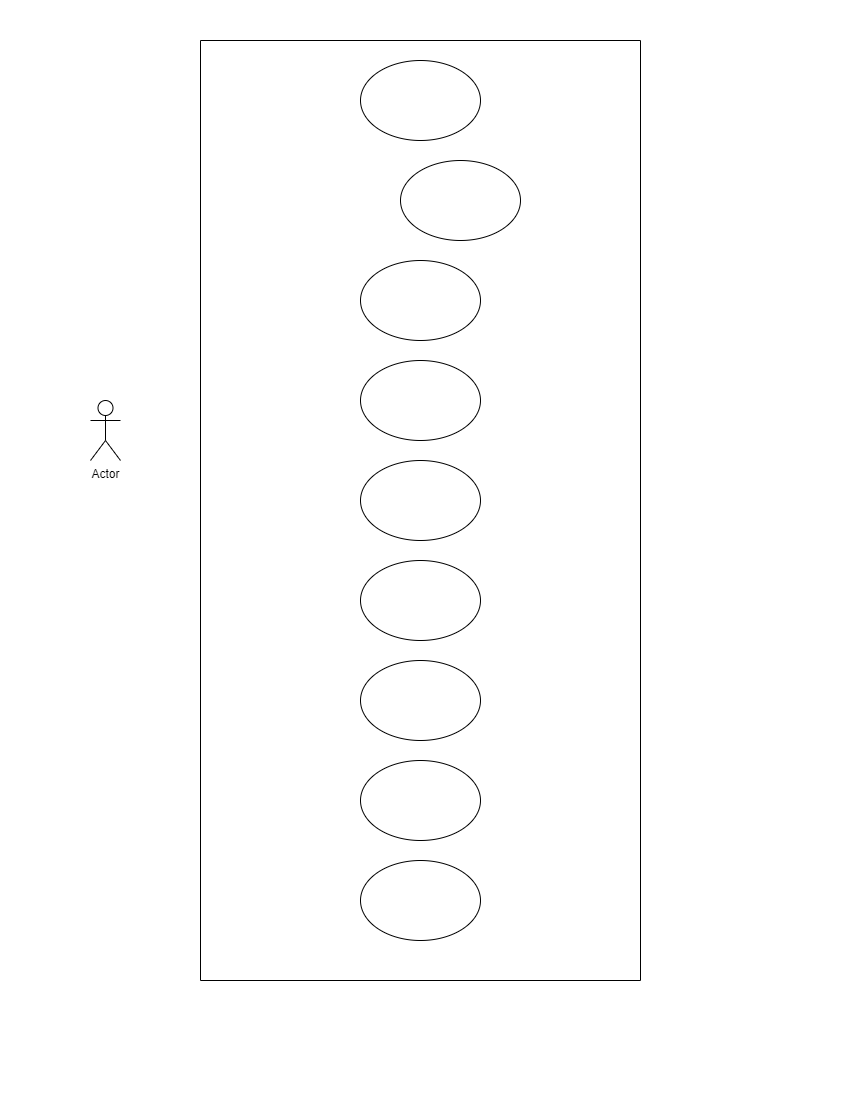

The diagram above was exported from draw.io. Its source (the exported page's mxGraphModel, read from the mxfile embedded in the PNG):
<mxGraphModel dx="1328" dy="697" grid="1" gridSize="10" guides="1" tooltips="1" connect="1" arrows="1" fold="1" page="1" pageScale="1" pageWidth="850" pageHeight="1100" math="0" shadow="0">
  <root>
    <mxCell id="0" />
    <mxCell id="1" parent="0" />
    <mxCell id="LSUyIRGO3ml7V9dgrDUq-1" value="Actor" style="shape=umlActor;verticalLabelPosition=bottom;verticalAlign=top;html=1;outlineConnect=0;" parent="1" vertex="1">
      <mxGeometry x="90" y="400" width="30" height="60" as="geometry" />
    </mxCell>
    <mxCell id="LSUyIRGO3ml7V9dgrDUq-2" value="" style="swimlane;startSize=0;" parent="1" vertex="1">
      <mxGeometry x="200" y="40" width="440" height="940" as="geometry" />
    </mxCell>
    <mxCell id="IDCshQqnjku1q6qR8PRN-1" value="" style="ellipse;whiteSpace=wrap;html=1;" vertex="1" parent="LSUyIRGO3ml7V9dgrDUq-2">
      <mxGeometry x="160" y="20" width="120" height="80" as="geometry" />
    </mxCell>
    <mxCell id="IDCshQqnjku1q6qR8PRN-9" value="" style="ellipse;whiteSpace=wrap;html=1;" vertex="1" parent="LSUyIRGO3ml7V9dgrDUq-2">
      <mxGeometry x="160" y="420" width="120" height="80" as="geometry" />
    </mxCell>
    <mxCell id="IDCshQqnjku1q6qR8PRN-8" value="" style="ellipse;whiteSpace=wrap;html=1;" vertex="1" parent="LSUyIRGO3ml7V9dgrDUq-2">
      <mxGeometry x="160" y="220" width="120" height="80" as="geometry" />
    </mxCell>
    <mxCell id="IDCshQqnjku1q6qR8PRN-7" value="" style="ellipse;whiteSpace=wrap;html=1;" vertex="1" parent="LSUyIRGO3ml7V9dgrDUq-2">
      <mxGeometry x="160" y="320" width="120" height="80" as="geometry" />
    </mxCell>
    <mxCell id="IDCshQqnjku1q6qR8PRN-6" value="" style="ellipse;whiteSpace=wrap;html=1;" vertex="1" parent="LSUyIRGO3ml7V9dgrDUq-2">
      <mxGeometry x="160" y="520" width="120" height="80" as="geometry" />
    </mxCell>
    <mxCell id="IDCshQqnjku1q6qR8PRN-5" value="" style="ellipse;whiteSpace=wrap;html=1;" vertex="1" parent="LSUyIRGO3ml7V9dgrDUq-2">
      <mxGeometry x="160" y="720" width="120" height="80" as="geometry" />
    </mxCell>
    <mxCell id="IDCshQqnjku1q6qR8PRN-4" value="" style="ellipse;whiteSpace=wrap;html=1;" vertex="1" parent="LSUyIRGO3ml7V9dgrDUq-2">
      <mxGeometry x="160" y="820" width="120" height="80" as="geometry" />
    </mxCell>
    <mxCell id="IDCshQqnjku1q6qR8PRN-3" value="" style="ellipse;whiteSpace=wrap;html=1;" vertex="1" parent="LSUyIRGO3ml7V9dgrDUq-2">
      <mxGeometry x="160" y="620" width="120" height="80" as="geometry" />
    </mxCell>
    <mxCell id="IDCshQqnjku1q6qR8PRN-2" value="" style="ellipse;whiteSpace=wrap;html=1;" vertex="1" parent="LSUyIRGO3ml7V9dgrDUq-2">
      <mxGeometry x="200" y="120" width="120" height="80" as="geometry" />
    </mxCell>
  </root>
</mxGraphModel>